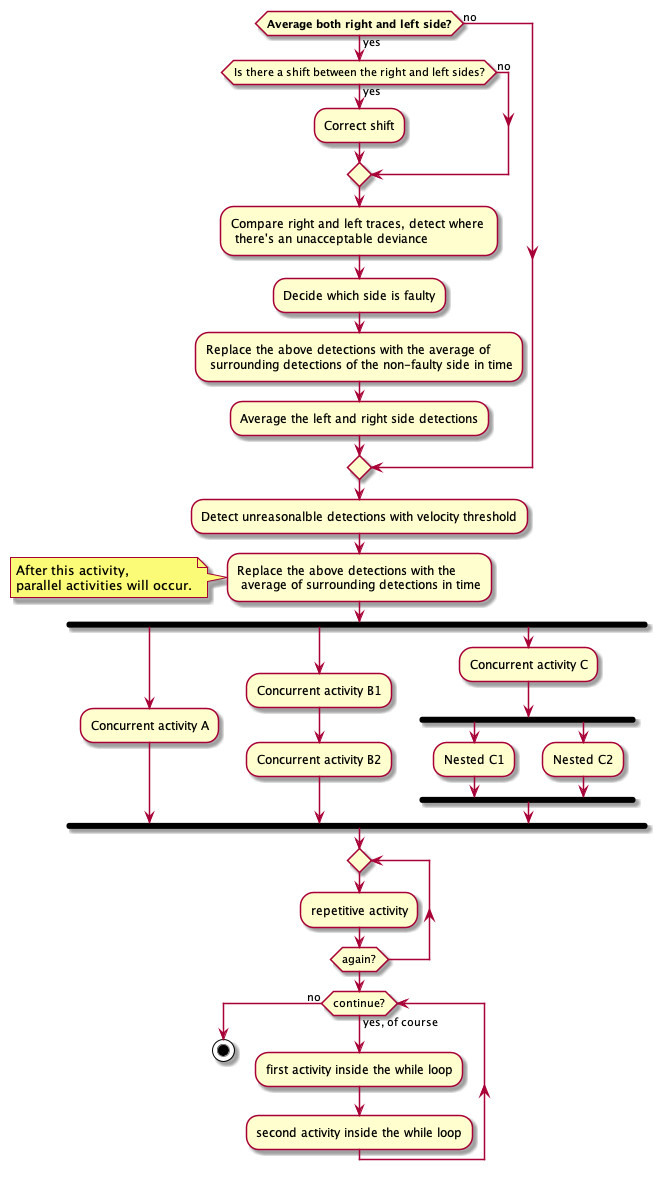

The diagram above was rendered by PlantUML. Its source (embedded in the PNG):
@startuml

if (**Average both right and left side?**) then (yes)
   if (Is there a shift between the right and left sides?) then (yes)
      :Correct shift;
   else (no)

   endif

   :Compare right and left traces, detect where \n there's an unacceptable deviance;

   :Decide which side is faulty;

       :Replace the above detections with the average of \n surrounding detections of the non-faulty side in time;

       :Average the left and right side detections;

else (no)

endif

:Detect unreasonalble detections with velocity threshold;

:Replace the above detections with the \n average of surrounding detections in time;

note left
  After this activity,
  parallel activities will occur.
end note

fork
   :Concurrent activity A;
fork again
   :Concurrent activity B1;
   :Concurrent activity B2;
fork again
   :Concurrent activity C;
   fork
   :Nested C1;
   fork again
   :Nested C2;
   end fork
end fork

repeat
   :repetitive activity;
repeat while (again?)

while (continue?) is (yes, of course)
  :first activity inside the while loop;
  :second activity inside the while loop;
endwhile (no)

stop

@enduml